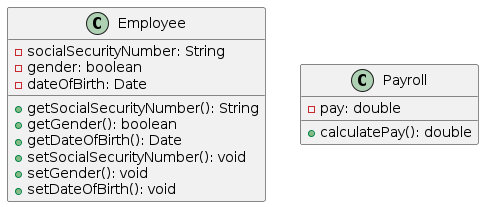

The diagram above was rendered by PlantUML. Its source (embedded in the PNG):
@startuml
class Employee {
  -socialSecurityNumber: String
  -gender: boolean
  -dateOfBirth: Date
  +getSocialSecurityNumber(): String
  +getGender(): boolean
  +getDateOfBirth(): Date
  +setSocialSecurityNumber(): void
  +setGender(): void
  +setDateOfBirth(): void
}

class Payroll {
  -pay: double
  +calculatePay(): double
}
@enduml